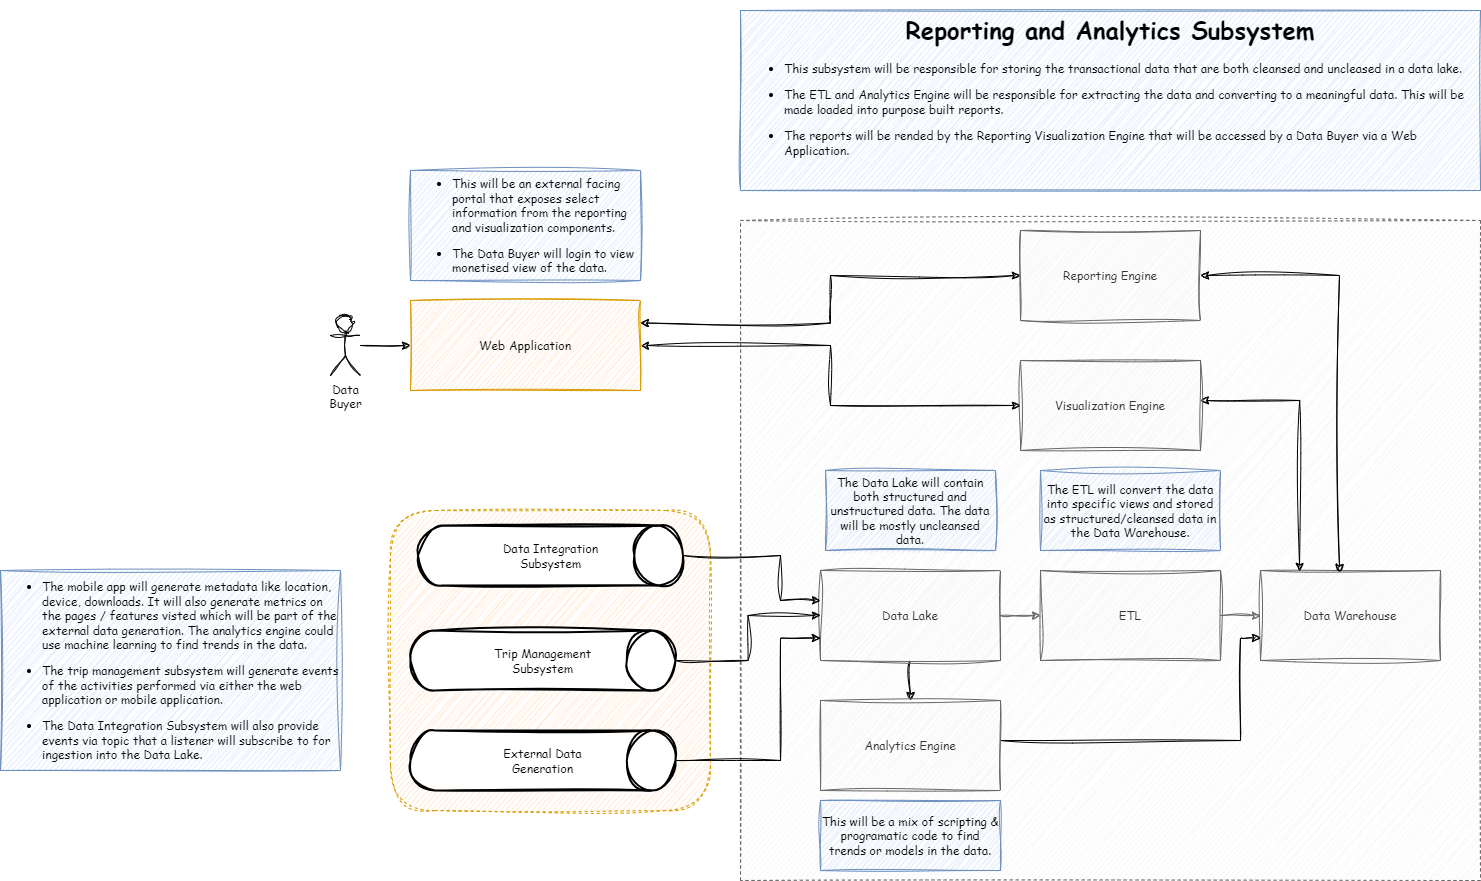

The diagram above was exported from draw.io. Its source (the exported page's mxGraphModel, read from the mxfile embedded in the PNG):
<mxGraphModel dx="3427" dy="1023" grid="1" gridSize="10" guides="1" tooltips="1" connect="1" arrows="1" fold="1" page="1" pageScale="1" pageWidth="850" pageHeight="1100" math="0" shadow="0">
  <root>
    <mxCell id="0" />
    <mxCell id="1" parent="0" />
    <mxCell id="vaFEKdJ4BqSWBt0-Xprv-49" value="" style="rounded=1;whiteSpace=wrap;html=1;dashed=1;fontFamily=Comic Sans MS;fontStyle=0;fillColor=#ffe6cc;strokeColor=#d79b00;sketch=1;curveFitting=1;jiggle=2;" parent="1" vertex="1">
      <mxGeometry x="-790" y="670" width="320" height="300" as="geometry" />
    </mxCell>
    <mxCell id="vaFEKdJ4BqSWBt0-Xprv-1" value="" style="rounded=0;whiteSpace=wrap;html=1;fillColor=#f5f5f5;fontColor=#333333;strokeColor=#666666;dashed=1;fontFamily=Comic Sans MS;fontStyle=0;sketch=1;curveFitting=1;jiggle=2;" parent="1" vertex="1">
      <mxGeometry x="-440" y="380" width="740" height="660" as="geometry" />
    </mxCell>
    <mxCell id="vaFEKdJ4BqSWBt0-Xprv-10" value="" style="edgeStyle=orthogonalEdgeStyle;rounded=0;orthogonalLoop=1;jettySize=auto;html=1;fillColor=#f5f5f5;strokeColor=#666666;fontFamily=Comic Sans MS;fontStyle=0;sketch=1;curveFitting=1;jiggle=2;" parent="1" source="vaFEKdJ4BqSWBt0-Xprv-2" target="vaFEKdJ4BqSWBt0-Xprv-8" edge="1">
      <mxGeometry relative="1" as="geometry" />
    </mxCell>
    <mxCell id="vaFEKdJ4BqSWBt0-Xprv-66" value="" style="edgeStyle=orthogonalEdgeStyle;rounded=0;orthogonalLoop=1;jettySize=auto;html=1;fontFamily=Comic Sans MS;sketch=1;curveFitting=1;jiggle=2;" parent="1" source="vaFEKdJ4BqSWBt0-Xprv-2" target="vaFEKdJ4BqSWBt0-Xprv-45" edge="1">
      <mxGeometry relative="1" as="geometry" />
    </mxCell>
    <mxCell id="vaFEKdJ4BqSWBt0-Xprv-2" value="Data Lake" style="rounded=0;whiteSpace=wrap;html=1;fillColor=#f5f5f5;fontColor=#333333;strokeColor=#666666;fontFamily=Comic Sans MS;fontStyle=0;sketch=1;curveFitting=1;jiggle=2;" parent="1" vertex="1">
      <mxGeometry x="-360" y="730" width="180" height="90" as="geometry" />
    </mxCell>
    <mxCell id="vaFEKdJ4BqSWBt0-Xprv-11" value="" style="edgeStyle=orthogonalEdgeStyle;rounded=0;orthogonalLoop=1;jettySize=auto;html=1;fillColor=#f5f5f5;strokeColor=#666666;fontFamily=Comic Sans MS;fontStyle=0;sketch=1;curveFitting=1;jiggle=2;" parent="1" source="vaFEKdJ4BqSWBt0-Xprv-8" target="vaFEKdJ4BqSWBt0-Xprv-9" edge="1">
      <mxGeometry relative="1" as="geometry" />
    </mxCell>
    <mxCell id="vaFEKdJ4BqSWBt0-Xprv-8" value="ETL" style="rounded=0;whiteSpace=wrap;html=1;fillColor=#f5f5f5;fontColor=#333333;strokeColor=#666666;fontFamily=Comic Sans MS;fontStyle=0;sketch=1;curveFitting=1;jiggle=2;" parent="1" vertex="1">
      <mxGeometry x="-140" y="730" width="180" height="90" as="geometry" />
    </mxCell>
    <mxCell id="vaFEKdJ4BqSWBt0-Xprv-9" value="Data Warehouse" style="rounded=0;whiteSpace=wrap;html=1;fillColor=#f5f5f5;fontColor=#333333;strokeColor=#666666;fontFamily=Comic Sans MS;fontStyle=0;sketch=1;curveFitting=1;jiggle=2;" parent="1" vertex="1">
      <mxGeometry x="80" y="730" width="180" height="90" as="geometry" />
    </mxCell>
    <mxCell id="vaFEKdJ4BqSWBt0-Xprv-67" style="edgeStyle=orthogonalEdgeStyle;rounded=0;orthogonalLoop=1;jettySize=auto;html=1;entryX=1;entryY=0.25;entryDx=0;entryDy=0;fontFamily=Comic Sans MS;startArrow=classic;startFill=1;sketch=1;curveFitting=1;jiggle=2;" parent="1" source="vaFEKdJ4BqSWBt0-Xprv-13" target="vaFEKdJ4BqSWBt0-Xprv-19" edge="1">
      <mxGeometry relative="1" as="geometry" />
    </mxCell>
    <mxCell id="vaFEKdJ4BqSWBt0-Xprv-69" style="edgeStyle=orthogonalEdgeStyle;rounded=0;orthogonalLoop=1;jettySize=auto;html=1;entryX=0.439;entryY=0.022;entryDx=0;entryDy=0;entryPerimeter=0;fontFamily=Comic Sans MS;startArrow=classic;startFill=1;sketch=1;curveFitting=1;jiggle=2;" parent="1" source="vaFEKdJ4BqSWBt0-Xprv-13" target="vaFEKdJ4BqSWBt0-Xprv-9" edge="1">
      <mxGeometry relative="1" as="geometry" />
    </mxCell>
    <mxCell id="vaFEKdJ4BqSWBt0-Xprv-13" value="Reporting Engine" style="rounded=0;whiteSpace=wrap;html=1;fillColor=#f5f5f5;fontColor=#333333;strokeColor=#666666;fontFamily=Comic Sans MS;fontStyle=0;sketch=1;curveFitting=1;jiggle=2;" parent="1" vertex="1">
      <mxGeometry x="-160" y="390" width="180" height="90" as="geometry" />
    </mxCell>
    <mxCell id="vaFEKdJ4BqSWBt0-Xprv-68" style="edgeStyle=orthogonalEdgeStyle;rounded=0;orthogonalLoop=1;jettySize=auto;html=1;entryX=0.217;entryY=0.011;entryDx=0;entryDy=0;entryPerimeter=0;fontFamily=Comic Sans MS;startArrow=classic;startFill=1;sketch=1;curveFitting=1;jiggle=2;" parent="1" source="vaFEKdJ4BqSWBt0-Xprv-14" target="vaFEKdJ4BqSWBt0-Xprv-9" edge="1">
      <mxGeometry relative="1" as="geometry">
        <Array as="points">
          <mxPoint x="119" y="560" />
        </Array>
      </mxGeometry>
    </mxCell>
    <mxCell id="vaFEKdJ4BqSWBt0-Xprv-14" value="Visualization Engine" style="rounded=0;whiteSpace=wrap;html=1;fillColor=#f5f5f5;fontColor=#333333;strokeColor=#666666;fontFamily=Comic Sans MS;fontStyle=0;sketch=1;curveFitting=1;jiggle=2;" parent="1" vertex="1">
      <mxGeometry x="-160" y="520" width="180" height="90" as="geometry" />
    </mxCell>
    <mxCell id="vaFEKdJ4BqSWBt0-Xprv-37" style="edgeStyle=orthogonalEdgeStyle;rounded=0;orthogonalLoop=1;jettySize=auto;html=1;entryX=0;entryY=0.5;entryDx=0;entryDy=0;fontFamily=Comic Sans MS;fontStyle=0;startArrow=classic;startFill=1;sketch=1;curveFitting=1;jiggle=2;" parent="1" source="vaFEKdJ4BqSWBt0-Xprv-19" target="vaFEKdJ4BqSWBt0-Xprv-14" edge="1">
      <mxGeometry relative="1" as="geometry" />
    </mxCell>
    <mxCell id="vaFEKdJ4BqSWBt0-Xprv-19" value="Web Application" style="rounded=0;whiteSpace=wrap;html=1;fillColor=#ffe6cc;strokeColor=#d79b00;fontFamily=Comic Sans MS;fontStyle=0;sketch=1;curveFitting=1;jiggle=2;" parent="1" vertex="1">
      <mxGeometry x="-770" y="460" width="230" height="90" as="geometry" />
    </mxCell>
    <mxCell id="vaFEKdJ4BqSWBt0-Xprv-44" style="edgeStyle=orthogonalEdgeStyle;rounded=0;orthogonalLoop=1;jettySize=auto;html=1;entryX=0;entryY=0.75;entryDx=0;entryDy=0;fontFamily=Comic Sans MS;fontStyle=0;sketch=1;curveFitting=1;jiggle=2;" parent="1" source="vaFEKdJ4BqSWBt0-Xprv-21" target="vaFEKdJ4BqSWBt0-Xprv-2" edge="1">
      <mxGeometry relative="1" as="geometry">
        <Array as="points">
          <mxPoint x="-400" y="920" />
          <mxPoint x="-400" y="797" />
        </Array>
      </mxGeometry>
    </mxCell>
    <mxCell id="vaFEKdJ4BqSWBt0-Xprv-21" value="External Data &lt;br&gt;Generation" style="strokeWidth=2;html=1;shape=mxgraph.flowchart.direct_data;whiteSpace=wrap;fontFamily=Comic Sans MS;fontStyle=0;sketch=1;curveFitting=1;jiggle=2;" parent="1" vertex="1">
      <mxGeometry x="-770" y="890" width="265" height="60" as="geometry" />
    </mxCell>
    <mxCell id="vaFEKdJ4BqSWBt0-Xprv-43" style="edgeStyle=orthogonalEdgeStyle;rounded=0;orthogonalLoop=1;jettySize=auto;html=1;fontFamily=Comic Sans MS;fontStyle=0;sketch=1;curveFitting=1;jiggle=2;" parent="1" source="vaFEKdJ4BqSWBt0-Xprv-38" target="vaFEKdJ4BqSWBt0-Xprv-2" edge="1">
      <mxGeometry relative="1" as="geometry" />
    </mxCell>
    <mxCell id="vaFEKdJ4BqSWBt0-Xprv-38" value="Trip Management &lt;br&gt;Subsystem" style="strokeWidth=2;html=1;shape=mxgraph.flowchart.direct_data;whiteSpace=wrap;fontFamily=Comic Sans MS;fontStyle=0;sketch=1;curveFitting=1;jiggle=2;" parent="1" vertex="1">
      <mxGeometry x="-770" y="790" width="265" height="60" as="geometry" />
    </mxCell>
    <mxCell id="vaFEKdJ4BqSWBt0-Xprv-40" style="edgeStyle=orthogonalEdgeStyle;rounded=0;orthogonalLoop=1;jettySize=auto;html=1;fontFamily=Comic Sans MS;fontStyle=0;sketch=1;curveFitting=1;jiggle=2;" parent="1" source="vaFEKdJ4BqSWBt0-Xprv-39" target="vaFEKdJ4BqSWBt0-Xprv-2" edge="1">
      <mxGeometry relative="1" as="geometry">
        <Array as="points">
          <mxPoint x="-400" y="715" />
          <mxPoint x="-400" y="760" />
        </Array>
      </mxGeometry>
    </mxCell>
    <mxCell id="vaFEKdJ4BqSWBt0-Xprv-48" style="edgeStyle=orthogonalEdgeStyle;rounded=0;orthogonalLoop=1;jettySize=auto;html=1;entryX=0;entryY=0.75;entryDx=0;entryDy=0;fontFamily=Comic Sans MS;fontStyle=0;sketch=1;curveFitting=1;jiggle=2;" parent="1" source="vaFEKdJ4BqSWBt0-Xprv-45" target="vaFEKdJ4BqSWBt0-Xprv-9" edge="1">
      <mxGeometry relative="1" as="geometry">
        <Array as="points">
          <mxPoint x="60" y="900" />
          <mxPoint x="60" y="797" />
        </Array>
      </mxGeometry>
    </mxCell>
    <mxCell id="vaFEKdJ4BqSWBt0-Xprv-45" value="Analytics Engine" style="rounded=0;whiteSpace=wrap;html=1;fillColor=#f5f5f5;fontColor=#333333;strokeColor=#666666;fontFamily=Comic Sans MS;fontStyle=0;sketch=1;curveFitting=1;jiggle=2;" parent="1" vertex="1">
      <mxGeometry x="-360" y="860" width="180" height="90" as="geometry" />
    </mxCell>
    <mxCell id="vaFEKdJ4BqSWBt0-Xprv-53" value="&lt;h1&gt;&lt;font&gt;Reporting and Analytics Subsystem&lt;/font&gt;&lt;/h1&gt;&lt;p&gt;&lt;/p&gt;&lt;ul&gt;&lt;li style=&quot;text-align: left;&quot;&gt;&lt;font&gt;This subsystem will be responsible for storing the transactional data that are both cleansed and uncleased in a data lake.&amp;nbsp;&lt;/font&gt;&lt;/li&gt;&lt;/ul&gt;&lt;ul&gt;&lt;li style=&quot;text-align: left;&quot;&gt;&lt;font&gt;The ETL and Analytics Engine will be responsible for extracting the data and converting to a meaningful data. This will be made loaded into purpose built reports.&amp;nbsp;&lt;/font&gt;&lt;/li&gt;&lt;/ul&gt;&lt;ul&gt;&lt;li style=&quot;text-align: left;&quot;&gt;&lt;font&gt;The reports will be rended by the Reporting Visualization Engine that will be accessed by a Data Buyer via a Web Application.&lt;/font&gt;&lt;/li&gt;&lt;/ul&gt;&lt;p&gt;&lt;/p&gt;" style="text;html=1;strokeColor=#6c8ebf;fillColor=#dae8fc;spacing=5;spacingTop=-20;whiteSpace=wrap;overflow=hidden;rounded=0;align=center;fontFamily=Comic Sans MS;fontStyle=0;sketch=1;curveFitting=1;jiggle=2;" parent="1" vertex="1">
      <mxGeometry x="-440" y="170" width="740" height="180" as="geometry" />
    </mxCell>
    <mxCell id="vaFEKdJ4BqSWBt0-Xprv-54" value="&lt;ul&gt;&lt;li&gt;&lt;font&gt;&lt;span&gt;The mobile app will generate metadata like location, device, downloads. It will also generate metrics on the pages / features visted which will be part of the external data generation. The analytics engine could use machine learning to find trends in the data.&lt;/span&gt;&lt;/font&gt;&lt;/li&gt;&lt;/ul&gt;&lt;ul&gt;&lt;li&gt;&lt;font&gt;&lt;span&gt;The trip management subsystem will generate events of the activities performed via either the web application or mobile application.&lt;/span&gt;&lt;/font&gt;&lt;/li&gt;&lt;/ul&gt;&lt;ul&gt;&lt;li&gt;&lt;font&gt;&lt;span&gt;The Data Integration Subsystem will also provide events via topic that a listener will subscribe to for ingestion into the Data Lake.&lt;/span&gt;&lt;/font&gt;&lt;/li&gt;&lt;/ul&gt;" style="text;html=1;strokeColor=#6c8ebf;fillColor=#dae8fc;align=left;verticalAlign=middle;whiteSpace=wrap;rounded=0;fontStyle=0;fontFamily=Comic Sans MS;sketch=1;curveFitting=1;jiggle=2;" parent="1" vertex="1">
      <mxGeometry x="-1180" y="730" width="340" height="200" as="geometry" />
    </mxCell>
    <mxCell id="vaFEKdJ4BqSWBt0-Xprv-74" style="edgeStyle=orthogonalEdgeStyle;rounded=0;orthogonalLoop=1;jettySize=auto;html=1;entryX=0;entryY=0.5;entryDx=0;entryDy=0;fontFamily=Comic Sans MS;sketch=1;curveFitting=1;jiggle=2;" parent="1" source="vaFEKdJ4BqSWBt0-Xprv-56" target="vaFEKdJ4BqSWBt0-Xprv-19" edge="1">
      <mxGeometry relative="1" as="geometry" />
    </mxCell>
    <mxCell id="vaFEKdJ4BqSWBt0-Xprv-56" value="&lt;font&gt;Data&lt;br&gt;Buyer&lt;/font&gt;" style="shape=umlActor;verticalLabelPosition=bottom;verticalAlign=top;html=1;outlineConnect=0;fontStyle=0;fontFamily=Comic Sans MS;sketch=1;curveFitting=1;jiggle=2;" parent="1" vertex="1">
      <mxGeometry x="-850" y="475" width="30" height="60" as="geometry" />
    </mxCell>
    <mxCell id="vaFEKdJ4BqSWBt0-Xprv-62" value="The Data Lake will contain both structured and unstructured data. The data will be mostly uncleansed data." style="text;html=1;strokeColor=#6c8ebf;fillColor=#dae8fc;align=center;verticalAlign=middle;whiteSpace=wrap;rounded=0;fontFamily=Comic Sans MS;sketch=1;curveFitting=1;jiggle=2;" parent="1" vertex="1">
      <mxGeometry x="-355" y="630" width="170" height="80" as="geometry" />
    </mxCell>
    <mxCell id="vaFEKdJ4BqSWBt0-Xprv-39" value="Data Integration &lt;br&gt;Subsystem" style="strokeWidth=2;html=1;shape=mxgraph.flowchart.direct_data;whiteSpace=wrap;fontFamily=Comic Sans MS;fontStyle=0;sketch=1;curveFitting=1;jiggle=2;" parent="1" vertex="1">
      <mxGeometry x="-762.5" y="685" width="265" height="60" as="geometry" />
    </mxCell>
    <mxCell id="vaFEKdJ4BqSWBt0-Xprv-64" value="The ETL will convert the data into specific views and stored as structured/cleansed data in the Data Warehouse." style="text;html=1;strokeColor=#6c8ebf;fillColor=#dae8fc;align=center;verticalAlign=middle;whiteSpace=wrap;rounded=0;fontFamily=Comic Sans MS;sketch=1;curveFitting=1;jiggle=2;" parent="1" vertex="1">
      <mxGeometry x="-140" y="630" width="180" height="80" as="geometry" />
    </mxCell>
    <mxCell id="vaFEKdJ4BqSWBt0-Xprv-65" value="This will be a mix of scripting &amp;amp; programatic code to find trends or models in the data." style="text;html=1;strokeColor=#6c8ebf;fillColor=#dae8fc;align=center;verticalAlign=middle;whiteSpace=wrap;rounded=0;fontFamily=Comic Sans MS;sketch=1;curveFitting=1;jiggle=2;" parent="1" vertex="1">
      <mxGeometry x="-360" y="960" width="180" height="70" as="geometry" />
    </mxCell>
    <mxCell id="vaFEKdJ4BqSWBt0-Xprv-81" value="&lt;ul&gt;&lt;li&gt;This will be an external facing portal that exposes select information from the reporting and visualization components.&lt;/li&gt;&lt;/ul&gt;&lt;ul&gt;&lt;li&gt;The Data Buyer will login to view monetised view of the data.&lt;/li&gt;&lt;/ul&gt;" style="text;html=1;strokeColor=#6c8ebf;fillColor=#dae8fc;align=left;verticalAlign=middle;whiteSpace=wrap;rounded=0;fontFamily=Comic Sans MS;sketch=1;curveFitting=1;jiggle=2;" parent="1" vertex="1">
      <mxGeometry x="-770" y="330" width="230" height="110" as="geometry" />
    </mxCell>
  </root>
</mxGraphModel>